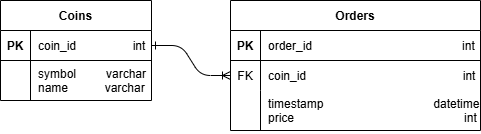

The diagram above was exported from draw.io. Its source (the exported page's mxGraphModel, read from the mxfile embedded in the PNG):
<mxGraphModel dx="1044" dy="623" grid="1" gridSize="10" guides="1" tooltips="1" connect="1" arrows="1" fold="1" page="1" pageScale="1" pageWidth="850" pageHeight="1100" math="0" shadow="0" extFonts="Permanent Marker^https://fonts.googleapis.com/css?family=Permanent+Marker">
  <root>
    <mxCell id="0" />
    <mxCell id="1" parent="0" />
    <mxCell id="C-vyLk0tnHw3VtMMgP7b-2" value="Orders" style="shape=table;startSize=30;container=1;collapsible=1;childLayout=tableLayout;fixedRows=1;rowLines=0;fontStyle=1;align=center;resizeLast=1;" parent="1" vertex="1">
      <mxGeometry x="450" y="120" width="250" height="130" as="geometry" />
    </mxCell>
    <mxCell id="C-vyLk0tnHw3VtMMgP7b-3" value="" style="shape=partialRectangle;collapsible=0;dropTarget=0;pointerEvents=0;fillColor=none;points=[[0,0.5],[1,0.5]];portConstraint=eastwest;top=0;left=0;right=0;bottom=1;" parent="C-vyLk0tnHw3VtMMgP7b-2" vertex="1">
      <mxGeometry y="30" width="250" height="30" as="geometry" />
    </mxCell>
    <mxCell id="C-vyLk0tnHw3VtMMgP7b-4" value="PK" style="shape=partialRectangle;overflow=hidden;connectable=0;fillColor=none;top=0;left=0;bottom=0;right=0;fontStyle=1;" parent="C-vyLk0tnHw3VtMMgP7b-3" vertex="1">
      <mxGeometry width="30" height="30" as="geometry">
        <mxRectangle width="30" height="30" as="alternateBounds" />
      </mxGeometry>
    </mxCell>
    <mxCell id="C-vyLk0tnHw3VtMMgP7b-5" value="order_id                                             int" style="shape=partialRectangle;overflow=hidden;connectable=0;fillColor=none;top=0;left=0;bottom=0;right=0;align=left;spacingLeft=6;fontStyle=0;" parent="C-vyLk0tnHw3VtMMgP7b-3" vertex="1">
      <mxGeometry x="30" width="220" height="30" as="geometry">
        <mxRectangle width="220" height="30" as="alternateBounds" />
      </mxGeometry>
    </mxCell>
    <mxCell id="C-vyLk0tnHw3VtMMgP7b-6" value="" style="shape=partialRectangle;collapsible=0;dropTarget=0;pointerEvents=0;fillColor=none;points=[[0,0.5],[1,0.5]];portConstraint=eastwest;top=0;left=0;right=0;bottom=0;" parent="C-vyLk0tnHw3VtMMgP7b-2" vertex="1">
      <mxGeometry y="60" width="250" height="30" as="geometry" />
    </mxCell>
    <mxCell id="C-vyLk0tnHw3VtMMgP7b-7" value="FK" style="shape=partialRectangle;overflow=hidden;connectable=0;fillColor=none;top=0;left=0;bottom=0;right=0;" parent="C-vyLk0tnHw3VtMMgP7b-6" vertex="1">
      <mxGeometry width="30" height="30" as="geometry">
        <mxRectangle width="30" height="30" as="alternateBounds" />
      </mxGeometry>
    </mxCell>
    <mxCell id="C-vyLk0tnHw3VtMMgP7b-8" value="coin_id                                               int" style="shape=partialRectangle;overflow=hidden;connectable=0;fillColor=none;top=0;left=0;bottom=0;right=0;align=left;spacingLeft=6;" parent="C-vyLk0tnHw3VtMMgP7b-6" vertex="1">
      <mxGeometry x="30" width="220" height="30" as="geometry">
        <mxRectangle width="220" height="30" as="alternateBounds" />
      </mxGeometry>
    </mxCell>
    <mxCell id="C-vyLk0tnHw3VtMMgP7b-9" value="" style="shape=partialRectangle;collapsible=0;dropTarget=0;pointerEvents=0;fillColor=none;points=[[0,0.5],[1,0.5]];portConstraint=eastwest;top=0;left=0;right=0;bottom=0;" parent="C-vyLk0tnHw3VtMMgP7b-2" vertex="1">
      <mxGeometry y="90" width="250" height="40" as="geometry" />
    </mxCell>
    <mxCell id="C-vyLk0tnHw3VtMMgP7b-10" value="" style="shape=partialRectangle;overflow=hidden;connectable=0;fillColor=none;top=0;left=0;bottom=0;right=0;" parent="C-vyLk0tnHw3VtMMgP7b-9" vertex="1">
      <mxGeometry width="30" height="40" as="geometry">
        <mxRectangle width="30" height="40" as="alternateBounds" />
      </mxGeometry>
    </mxCell>
    <mxCell id="C-vyLk0tnHw3VtMMgP7b-11" value="timestamp                                 datetime&#10;price                                                   int" style="shape=partialRectangle;overflow=hidden;connectable=0;fillColor=none;top=0;left=0;bottom=0;right=0;align=left;spacingLeft=6;verticalAlign=top;" parent="C-vyLk0tnHw3VtMMgP7b-9" vertex="1">
      <mxGeometry x="30" width="220" height="40" as="geometry">
        <mxRectangle width="220" height="40" as="alternateBounds" />
      </mxGeometry>
    </mxCell>
    <mxCell id="C-vyLk0tnHw3VtMMgP7b-23" value="Coins" style="shape=table;startSize=30;container=1;collapsible=1;childLayout=tableLayout;fixedRows=1;rowLines=0;fontStyle=1;align=center;resizeLast=1;" parent="1" vertex="1">
      <mxGeometry x="220" y="120" width="151" height="100" as="geometry" />
    </mxCell>
    <mxCell id="C-vyLk0tnHw3VtMMgP7b-24" value="" style="shape=partialRectangle;collapsible=0;dropTarget=0;pointerEvents=0;fillColor=none;points=[[0,0.5],[1,0.5]];portConstraint=eastwest;top=0;left=0;right=0;bottom=1;" parent="C-vyLk0tnHw3VtMMgP7b-23" vertex="1">
      <mxGeometry y="30" width="151" height="30" as="geometry" />
    </mxCell>
    <mxCell id="C-vyLk0tnHw3VtMMgP7b-25" value="PK" style="shape=partialRectangle;overflow=hidden;connectable=0;fillColor=none;top=0;left=0;bottom=0;right=0;fontStyle=1;" parent="C-vyLk0tnHw3VtMMgP7b-24" vertex="1">
      <mxGeometry width="30" height="30" as="geometry">
        <mxRectangle width="30" height="30" as="alternateBounds" />
      </mxGeometry>
    </mxCell>
    <mxCell id="C-vyLk0tnHw3VtMMgP7b-26" value="coin_id                 int" style="shape=partialRectangle;overflow=hidden;connectable=0;fillColor=none;top=0;left=0;bottom=0;right=0;align=left;spacingLeft=6;fontStyle=0;" parent="C-vyLk0tnHw3VtMMgP7b-24" vertex="1">
      <mxGeometry x="30" width="121" height="30" as="geometry">
        <mxRectangle width="121" height="30" as="alternateBounds" />
      </mxGeometry>
    </mxCell>
    <mxCell id="C-vyLk0tnHw3VtMMgP7b-27" value="" style="shape=partialRectangle;collapsible=0;dropTarget=0;pointerEvents=0;fillColor=none;points=[[0,0.5],[1,0.5]];portConstraint=eastwest;top=0;left=0;right=0;bottom=0;" parent="C-vyLk0tnHw3VtMMgP7b-23" vertex="1">
      <mxGeometry y="60" width="151" height="40" as="geometry" />
    </mxCell>
    <mxCell id="C-vyLk0tnHw3VtMMgP7b-28" value="" style="shape=partialRectangle;overflow=hidden;connectable=0;fillColor=none;top=0;left=0;bottom=0;right=0;" parent="C-vyLk0tnHw3VtMMgP7b-27" vertex="1">
      <mxGeometry width="30" height="40" as="geometry">
        <mxRectangle width="30" height="40" as="alternateBounds" />
      </mxGeometry>
    </mxCell>
    <mxCell id="C-vyLk0tnHw3VtMMgP7b-29" value="symbol         varchar&#10;name           varchar" style="shape=partialRectangle;overflow=hidden;connectable=0;fillColor=none;top=0;left=0;bottom=0;right=0;align=left;spacingLeft=6;verticalAlign=top;" parent="C-vyLk0tnHw3VtMMgP7b-27" vertex="1">
      <mxGeometry x="30" width="121" height="40" as="geometry">
        <mxRectangle width="121" height="40" as="alternateBounds" />
      </mxGeometry>
    </mxCell>
    <mxCell id="C-vyLk0tnHw3VtMMgP7b-1" value="" style="edgeStyle=entityRelationEdgeStyle;endArrow=ERoneToMany;startArrow=ERone;endFill=0;startFill=0;" parent="1" source="C-vyLk0tnHw3VtMMgP7b-24" target="C-vyLk0tnHw3VtMMgP7b-6" edge="1">
      <mxGeometry width="100" height="100" relative="1" as="geometry">
        <mxPoint x="340" y="720" as="sourcePoint" />
        <mxPoint x="440" y="620" as="targetPoint" />
      </mxGeometry>
    </mxCell>
  </root>
</mxGraphModel>